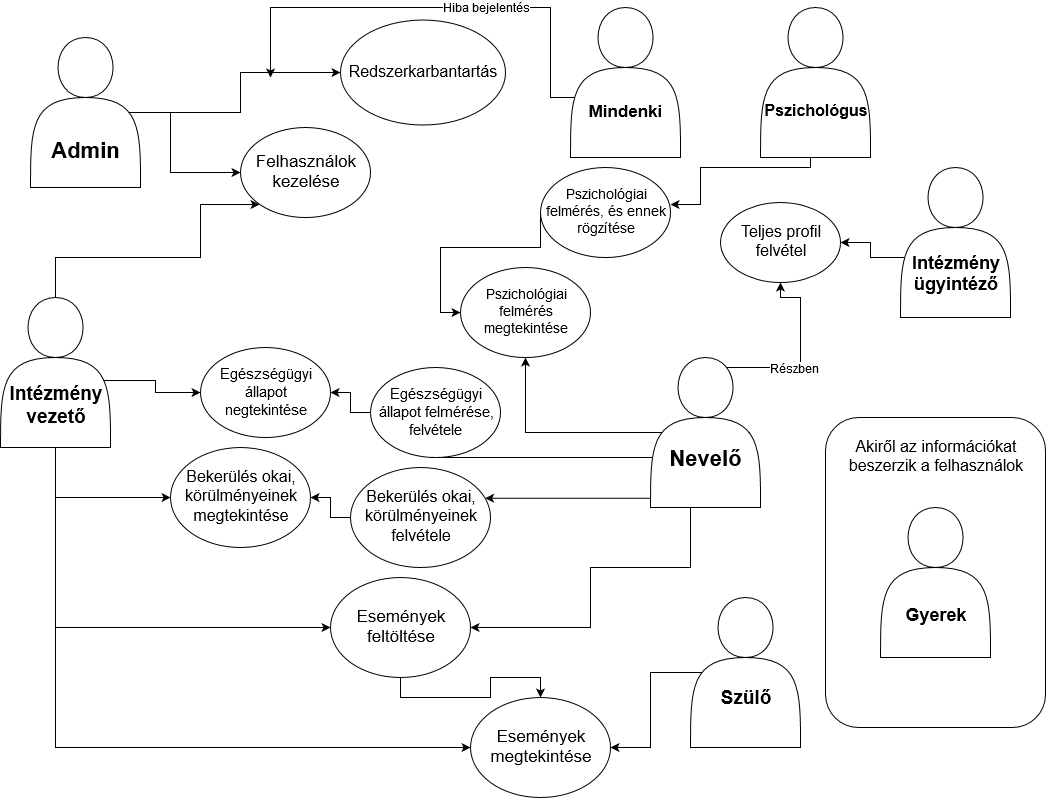

The diagram above was exported from draw.io. Its source (the exported page's mxGraphModel, read from the mxfile embedded in the PNG):
<mxGraphModel dx="1358" dy="831" grid="1" gridSize="10" guides="1" tooltips="1" connect="1" arrows="1" fold="1" page="1" pageScale="1" pageWidth="1100" pageHeight="850" background="#ffffff" math="0" shadow="0">
  <root>
    <mxCell id="0" />
    <mxCell id="1" parent="0" />
    <mxCell id="rruDYz0mUYvQkWBW6Gez-19" style="edgeStyle=orthogonalEdgeStyle;rounded=0;orthogonalLoop=1;jettySize=auto;html=1;entryX=0;entryY=0.5;entryDx=0;entryDy=0;exitX=0.5;exitY=0.6;exitDx=0;exitDy=0;exitPerimeter=0;" parent="1" source="rruDYz0mUYvQkWBW6Gez-1" target="rruDYz0mUYvQkWBW6Gez-4" edge="1">
      <mxGeometry relative="1" as="geometry">
        <Array as="points">
          <mxPoint x="115" y="125" />
          <mxPoint x="200" y="125" />
          <mxPoint x="200" y="185" />
        </Array>
      </mxGeometry>
    </mxCell>
    <mxCell id="rruDYz0mUYvQkWBW6Gez-29" style="edgeStyle=orthogonalEdgeStyle;rounded=0;orthogonalLoop=1;jettySize=auto;html=1;" parent="1" source="rruDYz0mUYvQkWBW6Gez-1" target="rruDYz0mUYvQkWBW6Gez-28" edge="1">
      <mxGeometry relative="1" as="geometry" />
    </mxCell>
    <mxCell id="rruDYz0mUYvQkWBW6Gez-1" value="&lt;div style=&quot;font-size: 22px&quot;&gt;&lt;b&gt;&lt;font style=&quot;font-size: 22px&quot;&gt;&lt;br&gt;&lt;/font&gt;&lt;/b&gt;&lt;/div&gt;&lt;div style=&quot;font-size: 22px&quot;&gt;&lt;b&gt;&lt;font style=&quot;font-size: 22px&quot;&gt;&lt;br&gt;&lt;/font&gt;&lt;/b&gt;&lt;/div&gt;&lt;div style=&quot;font-size: 22px&quot;&gt;&lt;b&gt;&lt;font style=&quot;font-size: 22px&quot;&gt;&lt;br&gt;&lt;/font&gt;&lt;/b&gt;&lt;/div&gt;&lt;div style=&quot;font-size: 22px&quot;&gt;&lt;b&gt;&lt;font style=&quot;font-size: 22px&quot;&gt;Admin&lt;/font&gt;&lt;/b&gt;&lt;/div&gt;" style="shape=actor;whiteSpace=wrap;html=1;" parent="1" vertex="1">
      <mxGeometry x="60" y="50" width="110" height="150" as="geometry" />
    </mxCell>
    <mxCell id="rruDYz0mUYvQkWBW6Gez-4" value="&lt;font style=&quot;font-size: 17px&quot;&gt;Felhasználok kezelése&lt;br&gt;&lt;/font&gt;" style="ellipse;whiteSpace=wrap;html=1;" parent="1" vertex="1">
      <mxGeometry x="270" y="140" width="130" height="90" as="geometry" />
    </mxCell>
    <mxCell id="rruDYz0mUYvQkWBW6Gez-18" style="edgeStyle=orthogonalEdgeStyle;rounded=0;orthogonalLoop=1;jettySize=auto;html=1;exitX=0.5;exitY=0;exitDx=0;exitDy=0;entryX=0;entryY=1;entryDx=0;entryDy=0;" parent="1" source="rruDYz0mUYvQkWBW6Gez-7" target="rruDYz0mUYvQkWBW6Gez-4" edge="1">
      <mxGeometry relative="1" as="geometry">
        <Array as="points">
          <mxPoint x="85" y="270" />
          <mxPoint x="230" y="270" />
          <mxPoint x="230" y="217" />
        </Array>
      </mxGeometry>
    </mxCell>
    <mxCell id="Gj9OQsA0t9_mUZ2QWA8k-12" style="edgeStyle=orthogonalEdgeStyle;rounded=0;orthogonalLoop=1;jettySize=auto;html=1;entryX=0;entryY=0.5;entryDx=0;entryDy=0;exitX=0.082;exitY=0.553;exitDx=0;exitDy=0;exitPerimeter=0;" edge="1" parent="1" source="rruDYz0mUYvQkWBW6Gez-7" target="Gj9OQsA0t9_mUZ2QWA8k-8">
      <mxGeometry relative="1" as="geometry" />
    </mxCell>
    <mxCell id="Gj9OQsA0t9_mUZ2QWA8k-13" style="edgeStyle=orthogonalEdgeStyle;rounded=0;orthogonalLoop=1;jettySize=auto;html=1;exitX=0.5;exitY=1;exitDx=0;exitDy=0;" edge="1" parent="1" source="rruDYz0mUYvQkWBW6Gez-7" target="Gj9OQsA0t9_mUZ2QWA8k-9">
      <mxGeometry relative="1" as="geometry" />
    </mxCell>
    <mxCell id="Gj9OQsA0t9_mUZ2QWA8k-14" style="edgeStyle=orthogonalEdgeStyle;rounded=0;orthogonalLoop=1;jettySize=auto;html=1;entryX=0;entryY=0.5;entryDx=0;entryDy=0;" edge="1" parent="1" source="rruDYz0mUYvQkWBW6Gez-7" target="rruDYz0mUYvQkWBW6Gez-13">
      <mxGeometry relative="1" as="geometry">
        <mxPoint x="110" y="810" as="targetPoint" />
        <Array as="points">
          <mxPoint x="85" y="640" />
        </Array>
      </mxGeometry>
    </mxCell>
    <mxCell id="Gj9OQsA0t9_mUZ2QWA8k-15" style="edgeStyle=orthogonalEdgeStyle;rounded=0;orthogonalLoop=1;jettySize=auto;html=1;" edge="1" parent="1" source="rruDYz0mUYvQkWBW6Gez-7" target="rruDYz0mUYvQkWBW6Gez-15">
      <mxGeometry relative="1" as="geometry">
        <mxPoint x="130" y="774" as="targetPoint" />
        <Array as="points">
          <mxPoint x="85" y="760" />
        </Array>
      </mxGeometry>
    </mxCell>
    <mxCell id="rruDYz0mUYvQkWBW6Gez-7" value="&lt;div style=&quot;font-size: 19px&quot;&gt;&lt;b&gt;&lt;font style=&quot;font-size: 19px&quot;&gt;&lt;br&gt;&lt;/font&gt;&lt;/b&gt;&lt;/div&gt;&lt;div style=&quot;font-size: 19px&quot;&gt;&lt;b&gt;&lt;font style=&quot;font-size: 19px&quot;&gt;&lt;br&gt;&lt;/font&gt;&lt;/b&gt;&lt;/div&gt;&lt;div style=&quot;font-size: 19px&quot;&gt;&lt;b&gt;&lt;font style=&quot;font-size: 19px&quot;&gt;&lt;br&gt;&lt;/font&gt;&lt;/b&gt;&lt;/div&gt;&lt;div style=&quot;font-size: 19px&quot;&gt;&lt;b&gt;&lt;font style=&quot;font-size: 19px&quot;&gt;Intézmény vezető&lt;/font&gt;&lt;/b&gt;&lt;/div&gt;" style="shape=actor;whiteSpace=wrap;html=1;" parent="1" vertex="1">
      <mxGeometry x="30" y="310" width="110" height="150" as="geometry" />
    </mxCell>
    <mxCell id="rruDYz0mUYvQkWBW6Gez-21" style="edgeStyle=orthogonalEdgeStyle;rounded=0;orthogonalLoop=1;jettySize=auto;html=1;entryX=1;entryY=0.411;entryDx=0;entryDy=0;exitX=0.5;exitY=0.533;exitDx=0;exitDy=0;exitPerimeter=0;entryPerimeter=0;" parent="1" source="rruDYz0mUYvQkWBW6Gez-8" target="rruDYz0mUYvQkWBW6Gez-9" edge="1">
      <mxGeometry relative="1" as="geometry">
        <Array as="points">
          <mxPoint x="840" y="100" />
          <mxPoint x="840" y="180" />
          <mxPoint x="730" y="180" />
          <mxPoint x="730" y="217" />
        </Array>
      </mxGeometry>
    </mxCell>
    <mxCell id="rruDYz0mUYvQkWBW6Gez-8" value="&lt;div style=&quot;font-size: 16px&quot;&gt;&lt;b&gt;&lt;font style=&quot;font-size: 16px&quot;&gt;&lt;span&gt;&lt;br&gt;&lt;/span&gt;&lt;/font&gt;&lt;/b&gt;&lt;/div&gt;&lt;div style=&quot;font-size: 16px&quot;&gt;&lt;b&gt;&lt;font style=&quot;font-size: 16px&quot;&gt;&lt;span&gt;&lt;br&gt;&lt;/span&gt;&lt;/font&gt;&lt;/b&gt;&lt;/div&gt;&lt;div style=&quot;font-size: 16px&quot;&gt;&lt;b&gt;&lt;font style=&quot;font-size: 16px&quot;&gt;&lt;span&gt;&lt;br&gt;&lt;/span&gt;&lt;/font&gt;&lt;/b&gt;&lt;/div&gt;&lt;div style=&quot;font-size: 16px&quot;&gt;&lt;b&gt;&lt;font style=&quot;font-size: 16px&quot;&gt;&lt;span&gt;Pszichológus&lt;/span&gt;&lt;/font&gt;&lt;/b&gt;&lt;/div&gt;" style="shape=actor;whiteSpace=wrap;html=1;" parent="1" vertex="1">
      <mxGeometry x="790" y="20" width="110" height="150" as="geometry" />
    </mxCell>
    <mxCell id="Gj9OQsA0t9_mUZ2QWA8k-5" style="edgeStyle=orthogonalEdgeStyle;rounded=0;orthogonalLoop=1;jettySize=auto;html=1;entryX=0;entryY=0.5;entryDx=0;entryDy=0;exitX=0;exitY=0.5;exitDx=0;exitDy=0;" edge="1" parent="1" source="rruDYz0mUYvQkWBW6Gez-9" target="Gj9OQsA0t9_mUZ2QWA8k-4">
      <mxGeometry relative="1" as="geometry">
        <Array as="points">
          <mxPoint x="570" y="260" />
          <mxPoint x="470" y="260" />
          <mxPoint x="470" y="325" />
        </Array>
      </mxGeometry>
    </mxCell>
    <mxCell id="rruDYz0mUYvQkWBW6Gez-9" value="&lt;font style=&quot;font-size: 14px&quot;&gt;&lt;span&gt;Pszichológiai felmérés, és ennek rögzítése&lt;br&gt;&lt;/span&gt;&lt;/font&gt;" style="ellipse;whiteSpace=wrap;html=1;" parent="1" vertex="1">
      <mxGeometry x="570" y="180" width="130" height="90" as="geometry" />
    </mxCell>
    <mxCell id="rruDYz0mUYvQkWBW6Gez-22" style="edgeStyle=orthogonalEdgeStyle;rounded=0;orthogonalLoop=1;jettySize=auto;html=1;entryX=1;entryY=0.5;entryDx=0;entryDy=0;exitX=0.9;exitY=0.5;exitDx=0;exitDy=0;exitPerimeter=0;" parent="1" target="rruDYz0mUYvQkWBW6Gez-11" edge="1" source="rruDYz0mUYvQkWBW6Gez-10">
      <mxGeometry relative="1" as="geometry">
        <mxPoint x="590" y="470" as="sourcePoint" />
        <Array as="points">
          <mxPoint x="779" y="470" />
          <mxPoint x="460" y="470" />
          <mxPoint x="460" y="425" />
        </Array>
      </mxGeometry>
    </mxCell>
    <mxCell id="rruDYz0mUYvQkWBW6Gez-23" style="edgeStyle=orthogonalEdgeStyle;rounded=0;orthogonalLoop=1;jettySize=auto;html=1;" parent="1" source="rruDYz0mUYvQkWBW6Gez-10" target="rruDYz0mUYvQkWBW6Gez-12" edge="1">
      <mxGeometry relative="1" as="geometry">
        <Array as="points">
          <mxPoint x="508" y="500" />
          <mxPoint x="508" y="530" />
        </Array>
      </mxGeometry>
    </mxCell>
    <mxCell id="rruDYz0mUYvQkWBW6Gez-24" style="edgeStyle=orthogonalEdgeStyle;rounded=0;orthogonalLoop=1;jettySize=auto;html=1;exitX=0.042;exitY=1;exitDx=0;exitDy=0;exitPerimeter=0;entryX=1;entryY=0.5;entryDx=0;entryDy=0;" parent="1" source="rruDYz0mUYvQkWBW6Gez-10" target="rruDYz0mUYvQkWBW6Gez-13" edge="1">
      <mxGeometry relative="1" as="geometry">
        <mxPoint x="600" y="560" as="sourcePoint" />
        <mxPoint x="490" y="640" as="targetPoint" />
        <Array as="points">
          <mxPoint x="720" y="520" />
          <mxPoint x="720" y="580" />
          <mxPoint x="620" y="580" />
          <mxPoint x="620" y="640" />
        </Array>
      </mxGeometry>
    </mxCell>
    <mxCell id="rruDYz0mUYvQkWBW6Gez-35" style="edgeStyle=orthogonalEdgeStyle;rounded=0;orthogonalLoop=1;jettySize=auto;html=1;entryX=0.5;entryY=1;entryDx=0;entryDy=0;exitX=0.5;exitY=0;exitDx=0;exitDy=0;" parent="1" source="rruDYz0mUYvQkWBW6Gez-10" target="rruDYz0mUYvQkWBW6Gez-32" edge="1">
      <mxGeometry relative="1" as="geometry">
        <Array as="points">
          <mxPoint x="735" y="380" />
          <mxPoint x="830" y="380" />
          <mxPoint x="830" y="310" />
          <mxPoint x="810" y="310" />
        </Array>
      </mxGeometry>
    </mxCell>
    <mxCell id="Gj9OQsA0t9_mUZ2QWA8k-7" value="Részben" style="text;html=1;align=center;verticalAlign=middle;resizable=0;points=[];labelBackgroundColor=#ffffff;" vertex="1" connectable="0" parent="rruDYz0mUYvQkWBW6Gez-35">
      <mxGeometry x="-0.0609" y="-2" relative="1" as="geometry">
        <mxPoint as="offset" />
      </mxGeometry>
    </mxCell>
    <mxCell id="Gj9OQsA0t9_mUZ2QWA8k-6" style="edgeStyle=orthogonalEdgeStyle;rounded=0;orthogonalLoop=1;jettySize=auto;html=1;entryX=0.5;entryY=1;entryDx=0;entryDy=0;exitX=0.9;exitY=0.5;exitDx=0;exitDy=0;exitPerimeter=0;" edge="1" parent="1" source="rruDYz0mUYvQkWBW6Gez-10" target="Gj9OQsA0t9_mUZ2QWA8k-4">
      <mxGeometry relative="1" as="geometry" />
    </mxCell>
    <mxCell id="rruDYz0mUYvQkWBW6Gez-10" value="&lt;b&gt;&lt;br&gt;&lt;/b&gt;&lt;div&gt;&lt;b&gt;&lt;br&gt;&lt;/b&gt;&lt;/div&gt;&lt;div&gt;&lt;b&gt;&lt;font style=&quot;font-size: 22px&quot;&gt;&lt;br&gt;&lt;/font&gt;&lt;/b&gt;&lt;/div&gt;&lt;div&gt;&lt;b&gt;&lt;font style=&quot;font-size: 22px&quot;&gt;Nevelő&lt;/font&gt;&lt;/b&gt;&lt;/div&gt;" style="shape=actor;whiteSpace=wrap;html=1;" parent="1" vertex="1">
      <mxGeometry x="680" y="370" width="110" height="150" as="geometry" />
    </mxCell>
    <mxCell id="Gj9OQsA0t9_mUZ2QWA8k-10" style="edgeStyle=orthogonalEdgeStyle;rounded=0;orthogonalLoop=1;jettySize=auto;html=1;entryX=1;entryY=0.5;entryDx=0;entryDy=0;" edge="1" parent="1" source="rruDYz0mUYvQkWBW6Gez-11" target="Gj9OQsA0t9_mUZ2QWA8k-8">
      <mxGeometry relative="1" as="geometry" />
    </mxCell>
    <mxCell id="rruDYz0mUYvQkWBW6Gez-11" value="&lt;font style=&quot;font-size: 15px&quot;&gt;Egészségügyi állapot felmérése, felvétele&lt;br&gt;&lt;/font&gt;" style="ellipse;whiteSpace=wrap;html=1;" parent="1" vertex="1">
      <mxGeometry x="400" y="380" width="130" height="90" as="geometry" />
    </mxCell>
    <mxCell id="Gj9OQsA0t9_mUZ2QWA8k-11" style="edgeStyle=orthogonalEdgeStyle;rounded=0;orthogonalLoop=1;jettySize=auto;html=1;" edge="1" parent="1" source="rruDYz0mUYvQkWBW6Gez-12" target="Gj9OQsA0t9_mUZ2QWA8k-9">
      <mxGeometry relative="1" as="geometry" />
    </mxCell>
    <mxCell id="rruDYz0mUYvQkWBW6Gez-12" value="&lt;font style=&quot;font-size: 16px&quot;&gt;Bekerülés okai, körülményeinek felvétele&lt;/font&gt;" style="ellipse;whiteSpace=wrap;html=1;" parent="1" vertex="1">
      <mxGeometry x="380" y="480" width="140" height="100" as="geometry" />
    </mxCell>
    <mxCell id="rruDYz0mUYvQkWBW6Gez-30" style="edgeStyle=orthogonalEdgeStyle;rounded=0;orthogonalLoop=1;jettySize=auto;html=1;exitX=0.5;exitY=1;exitDx=0;exitDy=0;entryX=0.5;entryY=0;entryDx=0;entryDy=0;" parent="1" source="rruDYz0mUYvQkWBW6Gez-13" target="rruDYz0mUYvQkWBW6Gez-15" edge="1">
      <mxGeometry relative="1" as="geometry" />
    </mxCell>
    <mxCell id="rruDYz0mUYvQkWBW6Gez-13" value="&lt;font style=&quot;font-size: 17px&quot;&gt;Események feltöltése&lt;br&gt;&lt;/font&gt;" style="ellipse;whiteSpace=wrap;html=1;" parent="1" vertex="1">
      <mxGeometry x="360" y="590" width="140" height="100" as="geometry" />
    </mxCell>
    <mxCell id="rruDYz0mUYvQkWBW6Gez-25" style="edgeStyle=orthogonalEdgeStyle;rounded=0;orthogonalLoop=1;jettySize=auto;html=1;entryX=1;entryY=0.5;entryDx=0;entryDy=0;exitX=0.636;exitY=0.5;exitDx=0;exitDy=0;exitPerimeter=0;" parent="1" source="rruDYz0mUYvQkWBW6Gez-14" target="rruDYz0mUYvQkWBW6Gez-15" edge="1">
      <mxGeometry relative="1" as="geometry" />
    </mxCell>
    <mxCell id="rruDYz0mUYvQkWBW6Gez-14" value="&lt;b&gt;&lt;br&gt;&lt;/b&gt;&lt;div&gt;&lt;b&gt;&lt;br&gt;&lt;/b&gt;&lt;/div&gt;&lt;div&gt;&lt;b&gt;&lt;font style=&quot;font-size: 19px&quot;&gt;&lt;br&gt;&lt;/font&gt;&lt;/b&gt;&lt;/div&gt;&lt;div&gt;&lt;b&gt;&lt;font style=&quot;font-size: 19px&quot;&gt;Szülő&lt;/font&gt;&lt;/b&gt;&lt;/div&gt;" style="shape=actor;whiteSpace=wrap;html=1;" parent="1" vertex="1">
      <mxGeometry x="720" y="610" width="110" height="150" as="geometry" />
    </mxCell>
    <mxCell id="rruDYz0mUYvQkWBW6Gez-15" value="&lt;font style=&quot;font-size: 17px&quot;&gt;Események megtekintése&lt;br&gt;&lt;/font&gt;" style="ellipse;whiteSpace=wrap;html=1;" parent="1" vertex="1">
      <mxGeometry x="500" y="710" width="140" height="100" as="geometry" />
    </mxCell>
    <mxCell id="rruDYz0mUYvQkWBW6Gez-28" value="&lt;font style=&quot;font-size: 16px&quot;&gt;Redszerkarbantartás&lt;/font&gt;" style="ellipse;whiteSpace=wrap;html=1;" parent="1" vertex="1">
      <mxGeometry x="370" y="32.5" width="165" height="105" as="geometry" />
    </mxCell>
    <mxCell id="rruDYz0mUYvQkWBW6Gez-33" style="edgeStyle=orthogonalEdgeStyle;rounded=0;orthogonalLoop=1;jettySize=auto;html=1;entryX=1;entryY=0.5;entryDx=0;entryDy=0;exitX=0.909;exitY=0.6;exitDx=0;exitDy=0;exitPerimeter=0;" parent="1" source="rruDYz0mUYvQkWBW6Gez-31" target="rruDYz0mUYvQkWBW6Gez-32" edge="1">
      <mxGeometry relative="1" as="geometry" />
    </mxCell>
    <mxCell id="rruDYz0mUYvQkWBW6Gez-31" value="&lt;div&gt;&lt;b&gt;&lt;font style=&quot;font-size: 18px&quot;&gt;&lt;br&gt;&lt;/font&gt;&lt;/b&gt;&lt;/div&gt;&lt;div&gt;&lt;b&gt;&lt;font style=&quot;font-size: 18px&quot;&gt;&lt;br&gt;&lt;/font&gt;&lt;/b&gt;&lt;/div&gt;&lt;div&gt;&lt;b&gt;&lt;font style=&quot;font-size: 18px&quot;&gt;&lt;br&gt;&lt;/font&gt;&lt;/b&gt;&lt;/div&gt;&lt;div&gt;&lt;b&gt;&lt;font style=&quot;font-size: 18px&quot;&gt;Intézmény ügyintéző&lt;/font&gt;&lt;/b&gt;&lt;/div&gt;" style="shape=actor;whiteSpace=wrap;html=1;" parent="1" vertex="1">
      <mxGeometry x="930" y="180" width="110" height="150" as="geometry" />
    </mxCell>
    <mxCell id="rruDYz0mUYvQkWBW6Gez-32" value="&lt;font style=&quot;font-size: 16px&quot;&gt;Teljes profil felvétel&lt;br&gt;&lt;/font&gt;" style="ellipse;whiteSpace=wrap;html=1;" parent="1" vertex="1">
      <mxGeometry x="750" y="215" width="120" height="80" as="geometry" />
    </mxCell>
    <mxCell id="rruDYz0mUYvQkWBW6Gez-36" value="&lt;div&gt;&lt;font style=&quot;font-size: 16px&quot;&gt;Akiről az információkat beszerzik a felhasználok&lt;/font&gt;&lt;/div&gt;&lt;div&gt;&lt;br&gt;&lt;/div&gt;&lt;div&gt;&lt;br&gt;&lt;/div&gt;&lt;div&gt;&lt;br&gt;&lt;/div&gt;&lt;div&gt;&lt;br&gt;&lt;/div&gt;&lt;div&gt;&lt;br&gt;&lt;/div&gt;&lt;div&gt;&lt;br&gt;&lt;/div&gt;&lt;div&gt;&lt;br&gt;&lt;/div&gt;&lt;div&gt;&lt;br&gt;&lt;/div&gt;&lt;div&gt;&lt;br&gt;&lt;/div&gt;&lt;div&gt;&lt;br&gt;&lt;/div&gt;&lt;div&gt;&lt;br&gt;&lt;/div&gt;&lt;div&gt;&lt;br&gt;&lt;/div&gt;&lt;div&gt;&lt;br&gt;&lt;/div&gt;&lt;div&gt;&lt;br&gt;&lt;/div&gt;&lt;div&gt;&lt;br&gt;&lt;/div&gt;&lt;div&gt;&lt;br&gt;&lt;/div&gt;" style="rounded=1;whiteSpace=wrap;html=1;" parent="1" vertex="1">
      <mxGeometry x="855" y="430" width="220" height="310" as="geometry" />
    </mxCell>
    <mxCell id="rruDYz0mUYvQkWBW6Gez-16" value="&lt;b&gt;&lt;br&gt;&lt;/b&gt;&lt;div&gt;&lt;b&gt;&lt;br&gt;&lt;/b&gt;&lt;/div&gt;&lt;div&gt;&lt;b&gt;&lt;font style=&quot;font-size: 16px&quot;&gt;&lt;br&gt;&lt;/font&gt;&lt;/b&gt;&lt;/div&gt;&lt;div&gt;&lt;b&gt;&lt;font style=&quot;font-size: 16px&quot;&gt;&lt;br&gt;&lt;/font&gt;&lt;/b&gt;&lt;/div&gt;&lt;div&gt;&lt;b&gt;&lt;font style=&quot;font-size: 18px&quot;&gt;Gyerek&lt;/font&gt;&lt;/b&gt;&lt;/div&gt;" style="shape=actor;whiteSpace=wrap;html=1;" parent="1" vertex="1">
      <mxGeometry x="910" y="520" width="110" height="150" as="geometry" />
    </mxCell>
    <mxCell id="Gj9OQsA0t9_mUZ2QWA8k-2" style="edgeStyle=orthogonalEdgeStyle;rounded=0;orthogonalLoop=1;jettySize=auto;html=1;exitX=0.5;exitY=1;exitDx=0;exitDy=0;" edge="1" parent="1" source="Gj9OQsA0t9_mUZ2QWA8k-1">
      <mxGeometry relative="1" as="geometry">
        <mxPoint x="300" y="90" as="targetPoint" />
        <Array as="points">
          <mxPoint x="655" y="138" />
          <mxPoint x="680" y="138" />
          <mxPoint x="680" y="110" />
          <mxPoint x="580" y="110" />
          <mxPoint x="580" y="20" />
          <mxPoint x="300" y="20" />
        </Array>
      </mxGeometry>
    </mxCell>
    <mxCell id="Gj9OQsA0t9_mUZ2QWA8k-3" value="Hiba bejelentés" style="text;html=1;align=center;verticalAlign=middle;resizable=0;points=[];labelBackgroundColor=#ffffff;" vertex="1" connectable="0" parent="Gj9OQsA0t9_mUZ2QWA8k-2">
      <mxGeometry x="0.085" y="1" relative="1" as="geometry">
        <mxPoint as="offset" />
      </mxGeometry>
    </mxCell>
    <mxCell id="Gj9OQsA0t9_mUZ2QWA8k-1" value="&lt;div style=&quot;font-size: 17px&quot;&gt;&lt;b&gt;&lt;font style=&quot;font-size: 17px&quot;&gt;&lt;br&gt;&lt;/font&gt;&lt;/b&gt;&lt;/div&gt;&lt;div style=&quot;font-size: 17px&quot;&gt;&lt;b&gt;&lt;font style=&quot;font-size: 17px&quot;&gt;&lt;br&gt;&lt;/font&gt;&lt;/b&gt;&lt;/div&gt;&lt;div style=&quot;font-size: 17px&quot;&gt;&lt;b&gt;&lt;font style=&quot;font-size: 17px&quot;&gt;&lt;br&gt;&lt;/font&gt;&lt;/b&gt;&lt;/div&gt;&lt;div style=&quot;font-size: 17px&quot;&gt;&lt;b&gt;&lt;font style=&quot;font-size: 17px&quot;&gt;Mindenki&lt;/font&gt;&lt;/b&gt;&lt;/div&gt;" style="shape=actor;whiteSpace=wrap;html=1;" vertex="1" parent="1">
      <mxGeometry x="600" y="20" width="110" height="150" as="geometry" />
    </mxCell>
    <mxCell id="Gj9OQsA0t9_mUZ2QWA8k-4" value="&lt;font style=&quot;font-size: 14px&quot;&gt;&lt;span&gt;Pszichológiai felmérés megtekintése&lt;br&gt;&lt;/span&gt;&lt;/font&gt;" style="ellipse;whiteSpace=wrap;html=1;" vertex="1" parent="1">
      <mxGeometry x="490" y="280" width="130" height="90" as="geometry" />
    </mxCell>
    <mxCell id="Gj9OQsA0t9_mUZ2QWA8k-8" value="&lt;font style=&quot;font-size: 15px&quot;&gt;Egészségügyi állapot negtekintése&lt;br&gt;&lt;/font&gt;" style="ellipse;whiteSpace=wrap;html=1;" vertex="1" parent="1">
      <mxGeometry x="230" y="360" width="130" height="90" as="geometry" />
    </mxCell>
    <mxCell id="Gj9OQsA0t9_mUZ2QWA8k-9" value="&lt;font style=&quot;font-size: 16px&quot;&gt;Bekerülés okai, körülményeinek megtekintése&lt;br&gt;&lt;/font&gt;" style="ellipse;whiteSpace=wrap;html=1;" vertex="1" parent="1">
      <mxGeometry x="200" y="460" width="140" height="100" as="geometry" />
    </mxCell>
  </root>
</mxGraphModel>